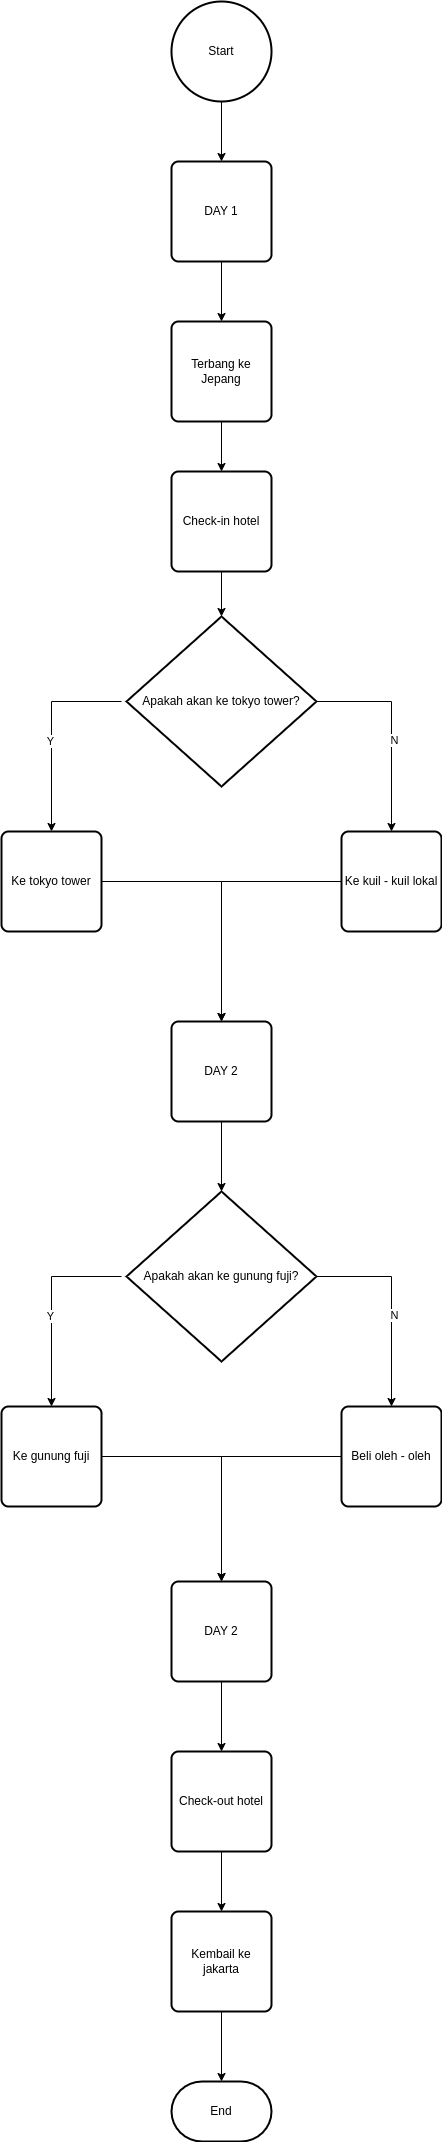

The diagram above was exported from draw.io. Its source (the exported page's mxGraphModel, read from the mxfile embedded in the PNG):
<mxGraphModel dx="1434" dy="1879" grid="1" gridSize="10" guides="1" tooltips="1" connect="1" arrows="1" fold="1" page="1" pageScale="1" pageWidth="850" pageHeight="1100" math="0" shadow="0">
  <root>
    <mxCell id="0" />
    <mxCell id="1" parent="0" />
    <mxCell id="iT_B_rtAJ8abZMP3NAhC-42" style="edgeStyle=orthogonalEdgeStyle;rounded=0;orthogonalLoop=1;jettySize=auto;html=1;exitX=0.5;exitY=1;exitDx=0;exitDy=0;exitPerimeter=0;entryX=0.5;entryY=0;entryDx=0;entryDy=0;" parent="1" source="iT_B_rtAJ8abZMP3NAhC-1" target="iT_B_rtAJ8abZMP3NAhC-22" edge="1">
      <mxGeometry relative="1" as="geometry" />
    </mxCell>
    <mxCell id="iT_B_rtAJ8abZMP3NAhC-1" value="Start" style="strokeWidth=2;html=1;shape=mxgraph.flowchart.start_2;whiteSpace=wrap;" parent="1" vertex="1">
      <mxGeometry x="340" y="-150" width="100" height="100" as="geometry" />
    </mxCell>
    <mxCell id="iT_B_rtAJ8abZMP3NAhC-44" style="edgeStyle=orthogonalEdgeStyle;rounded=0;orthogonalLoop=1;jettySize=auto;html=1;" parent="1" source="iT_B_rtAJ8abZMP3NAhC-10" target="iT_B_rtAJ8abZMP3NAhC-11" edge="1">
      <mxGeometry relative="1" as="geometry" />
    </mxCell>
    <mxCell id="iT_B_rtAJ8abZMP3NAhC-10" value="Terbang ke Jepang" style="rounded=1;whiteSpace=wrap;html=1;absoluteArcSize=1;arcSize=14;strokeWidth=2;" parent="1" vertex="1">
      <mxGeometry x="340" y="170" width="100" height="100" as="geometry" />
    </mxCell>
    <mxCell id="iT_B_rtAJ8abZMP3NAhC-45" style="edgeStyle=orthogonalEdgeStyle;rounded=0;orthogonalLoop=1;jettySize=auto;html=1;" parent="1" source="iT_B_rtAJ8abZMP3NAhC-11" target="iT_B_rtAJ8abZMP3NAhC-13" edge="1">
      <mxGeometry relative="1" as="geometry" />
    </mxCell>
    <mxCell id="iT_B_rtAJ8abZMP3NAhC-11" value="Check-in hotel" style="rounded=1;whiteSpace=wrap;html=1;absoluteArcSize=1;arcSize=14;strokeWidth=2;" parent="1" vertex="1">
      <mxGeometry x="340" y="320" width="100" height="100" as="geometry" />
    </mxCell>
    <mxCell id="iT_B_rtAJ8abZMP3NAhC-18" style="edgeStyle=orthogonalEdgeStyle;rounded=0;orthogonalLoop=1;jettySize=auto;html=1;" parent="1" target="iT_B_rtAJ8abZMP3NAhC-16" edge="1">
      <mxGeometry relative="1" as="geometry">
        <mxPoint x="290" y="550" as="sourcePoint" />
      </mxGeometry>
    </mxCell>
    <mxCell id="iT_B_rtAJ8abZMP3NAhC-21" value="Y" style="edgeLabel;html=1;align=center;verticalAlign=middle;resizable=0;points=[];" parent="iT_B_rtAJ8abZMP3NAhC-18" vertex="1" connectable="0">
      <mxGeometry x="0.09" y="-2" relative="1" as="geometry">
        <mxPoint as="offset" />
      </mxGeometry>
    </mxCell>
    <mxCell id="iT_B_rtAJ8abZMP3NAhC-19" style="edgeStyle=orthogonalEdgeStyle;rounded=0;orthogonalLoop=1;jettySize=auto;html=1;exitX=1;exitY=0.5;exitDx=0;exitDy=0;exitPerimeter=0;" parent="1" source="iT_B_rtAJ8abZMP3NAhC-13" target="iT_B_rtAJ8abZMP3NAhC-17" edge="1">
      <mxGeometry relative="1" as="geometry" />
    </mxCell>
    <mxCell id="iT_B_rtAJ8abZMP3NAhC-20" value="N" style="edgeLabel;html=1;align=center;verticalAlign=middle;resizable=0;points=[];" parent="iT_B_rtAJ8abZMP3NAhC-19" vertex="1" connectable="0">
      <mxGeometry x="0.1024" y="2" relative="1" as="geometry">
        <mxPoint as="offset" />
      </mxGeometry>
    </mxCell>
    <mxCell id="iT_B_rtAJ8abZMP3NAhC-13" value="Apakah akan ke tokyo tower?" style="strokeWidth=2;html=1;shape=mxgraph.flowchart.decision;whiteSpace=wrap;" parent="1" vertex="1">
      <mxGeometry x="295" y="465" width="190" height="170" as="geometry" />
    </mxCell>
    <mxCell id="iT_B_rtAJ8abZMP3NAhC-46" style="edgeStyle=orthogonalEdgeStyle;rounded=0;orthogonalLoop=1;jettySize=auto;html=1;" parent="1" source="iT_B_rtAJ8abZMP3NAhC-16" target="iT_B_rtAJ8abZMP3NAhC-23" edge="1">
      <mxGeometry relative="1" as="geometry" />
    </mxCell>
    <mxCell id="iT_B_rtAJ8abZMP3NAhC-16" value="Ke tokyo tower" style="rounded=1;whiteSpace=wrap;html=1;absoluteArcSize=1;arcSize=14;strokeWidth=2;" parent="1" vertex="1">
      <mxGeometry x="170" y="680" width="100" height="100" as="geometry" />
    </mxCell>
    <mxCell id="iT_B_rtAJ8abZMP3NAhC-47" style="edgeStyle=orthogonalEdgeStyle;rounded=0;orthogonalLoop=1;jettySize=auto;html=1;" parent="1" source="iT_B_rtAJ8abZMP3NAhC-17" edge="1">
      <mxGeometry relative="1" as="geometry">
        <mxPoint x="390" y="870" as="targetPoint" />
      </mxGeometry>
    </mxCell>
    <mxCell id="iT_B_rtAJ8abZMP3NAhC-17" value="Ke kuil - kuil lokal" style="rounded=1;whiteSpace=wrap;html=1;absoluteArcSize=1;arcSize=14;strokeWidth=2;" parent="1" vertex="1">
      <mxGeometry x="510" y="680" width="100" height="100" as="geometry" />
    </mxCell>
    <mxCell id="iT_B_rtAJ8abZMP3NAhC-43" style="edgeStyle=orthogonalEdgeStyle;rounded=0;orthogonalLoop=1;jettySize=auto;html=1;" parent="1" source="iT_B_rtAJ8abZMP3NAhC-22" target="iT_B_rtAJ8abZMP3NAhC-10" edge="1">
      <mxGeometry relative="1" as="geometry" />
    </mxCell>
    <mxCell id="iT_B_rtAJ8abZMP3NAhC-22" value="DAY 1" style="rounded=1;whiteSpace=wrap;html=1;absoluteArcSize=1;arcSize=14;strokeWidth=2;" parent="1" vertex="1">
      <mxGeometry x="340" y="10" width="100" height="100" as="geometry" />
    </mxCell>
    <mxCell id="rtcTkwjpSEzEzI3HNS4h-1" style="edgeStyle=orthogonalEdgeStyle;rounded=0;orthogonalLoop=1;jettySize=auto;html=1;" edge="1" parent="1" source="iT_B_rtAJ8abZMP3NAhC-23" target="iT_B_rtAJ8abZMP3NAhC-28">
      <mxGeometry relative="1" as="geometry" />
    </mxCell>
    <mxCell id="iT_B_rtAJ8abZMP3NAhC-23" value="DAY 2" style="rounded=1;whiteSpace=wrap;html=1;absoluteArcSize=1;arcSize=14;strokeWidth=2;" parent="1" vertex="1">
      <mxGeometry x="340" y="870" width="100" height="100" as="geometry" />
    </mxCell>
    <mxCell id="iT_B_rtAJ8abZMP3NAhC-24" style="edgeStyle=orthogonalEdgeStyle;rounded=0;orthogonalLoop=1;jettySize=auto;html=1;" parent="1" target="iT_B_rtAJ8abZMP3NAhC-29" edge="1">
      <mxGeometry relative="1" as="geometry">
        <mxPoint x="290" y="1125" as="sourcePoint" />
      </mxGeometry>
    </mxCell>
    <mxCell id="iT_B_rtAJ8abZMP3NAhC-25" value="Y" style="edgeLabel;html=1;align=center;verticalAlign=middle;resizable=0;points=[];" parent="iT_B_rtAJ8abZMP3NAhC-24" vertex="1" connectable="0">
      <mxGeometry x="0.09" y="-2" relative="1" as="geometry">
        <mxPoint as="offset" />
      </mxGeometry>
    </mxCell>
    <mxCell id="iT_B_rtAJ8abZMP3NAhC-26" style="edgeStyle=orthogonalEdgeStyle;rounded=0;orthogonalLoop=1;jettySize=auto;html=1;exitX=1;exitY=0.5;exitDx=0;exitDy=0;exitPerimeter=0;" parent="1" source="iT_B_rtAJ8abZMP3NAhC-28" target="iT_B_rtAJ8abZMP3NAhC-30" edge="1">
      <mxGeometry relative="1" as="geometry" />
    </mxCell>
    <mxCell id="iT_B_rtAJ8abZMP3NAhC-27" value="N" style="edgeLabel;html=1;align=center;verticalAlign=middle;resizable=0;points=[];" parent="iT_B_rtAJ8abZMP3NAhC-26" vertex="1" connectable="0">
      <mxGeometry x="0.1024" y="2" relative="1" as="geometry">
        <mxPoint as="offset" />
      </mxGeometry>
    </mxCell>
    <mxCell id="iT_B_rtAJ8abZMP3NAhC-28" value="Apakah akan ke gunung fuji?" style="strokeWidth=2;html=1;shape=mxgraph.flowchart.decision;whiteSpace=wrap;" parent="1" vertex="1">
      <mxGeometry x="295" y="1040" width="190" height="170" as="geometry" />
    </mxCell>
    <mxCell id="iT_B_rtAJ8abZMP3NAhC-48" style="edgeStyle=orthogonalEdgeStyle;rounded=0;orthogonalLoop=1;jettySize=auto;html=1;" parent="1" source="iT_B_rtAJ8abZMP3NAhC-29" target="iT_B_rtAJ8abZMP3NAhC-38" edge="1">
      <mxGeometry relative="1" as="geometry" />
    </mxCell>
    <mxCell id="iT_B_rtAJ8abZMP3NAhC-29" value="Ke gunung fuji" style="rounded=1;whiteSpace=wrap;html=1;absoluteArcSize=1;arcSize=14;strokeWidth=2;" parent="1" vertex="1">
      <mxGeometry x="170" y="1255" width="100" height="100" as="geometry" />
    </mxCell>
    <mxCell id="iT_B_rtAJ8abZMP3NAhC-49" style="edgeStyle=orthogonalEdgeStyle;rounded=0;orthogonalLoop=1;jettySize=auto;html=1;" parent="1" source="iT_B_rtAJ8abZMP3NAhC-30" edge="1">
      <mxGeometry relative="1" as="geometry">
        <mxPoint x="390" y="1430" as="targetPoint" />
      </mxGeometry>
    </mxCell>
    <mxCell id="iT_B_rtAJ8abZMP3NAhC-30" value="Beli oleh - oleh" style="rounded=1;whiteSpace=wrap;html=1;absoluteArcSize=1;arcSize=14;strokeWidth=2;" parent="1" vertex="1">
      <mxGeometry x="510" y="1255" width="100" height="100" as="geometry" />
    </mxCell>
    <mxCell id="iT_B_rtAJ8abZMP3NAhC-50" style="edgeStyle=orthogonalEdgeStyle;rounded=0;orthogonalLoop=1;jettySize=auto;html=1;entryX=0.5;entryY=0;entryDx=0;entryDy=0;" parent="1" source="iT_B_rtAJ8abZMP3NAhC-38" target="iT_B_rtAJ8abZMP3NAhC-39" edge="1">
      <mxGeometry relative="1" as="geometry" />
    </mxCell>
    <mxCell id="iT_B_rtAJ8abZMP3NAhC-38" value="DAY 2" style="rounded=1;whiteSpace=wrap;html=1;absoluteArcSize=1;arcSize=14;strokeWidth=2;" parent="1" vertex="1">
      <mxGeometry x="340" y="1430" width="100" height="100" as="geometry" />
    </mxCell>
    <mxCell id="iT_B_rtAJ8abZMP3NAhC-51" style="edgeStyle=orthogonalEdgeStyle;rounded=0;orthogonalLoop=1;jettySize=auto;html=1;" parent="1" source="iT_B_rtAJ8abZMP3NAhC-39" target="iT_B_rtAJ8abZMP3NAhC-40" edge="1">
      <mxGeometry relative="1" as="geometry" />
    </mxCell>
    <mxCell id="iT_B_rtAJ8abZMP3NAhC-39" value="Check-out hotel" style="rounded=1;whiteSpace=wrap;html=1;absoluteArcSize=1;arcSize=14;strokeWidth=2;" parent="1" vertex="1">
      <mxGeometry x="340" y="1600" width="100" height="100" as="geometry" />
    </mxCell>
    <mxCell id="iT_B_rtAJ8abZMP3NAhC-52" style="edgeStyle=orthogonalEdgeStyle;rounded=0;orthogonalLoop=1;jettySize=auto;html=1;" parent="1" source="iT_B_rtAJ8abZMP3NAhC-40" target="iT_B_rtAJ8abZMP3NAhC-41" edge="1">
      <mxGeometry relative="1" as="geometry" />
    </mxCell>
    <mxCell id="iT_B_rtAJ8abZMP3NAhC-40" value="Kembail ke jakarta" style="rounded=1;whiteSpace=wrap;html=1;absoluteArcSize=1;arcSize=14;strokeWidth=2;" parent="1" vertex="1">
      <mxGeometry x="340" y="1760" width="100" height="100" as="geometry" />
    </mxCell>
    <mxCell id="iT_B_rtAJ8abZMP3NAhC-41" value="End" style="strokeWidth=2;html=1;shape=mxgraph.flowchart.terminator;whiteSpace=wrap;" parent="1" vertex="1">
      <mxGeometry x="340" y="1930" width="100" height="60" as="geometry" />
    </mxCell>
  </root>
</mxGraphModel>